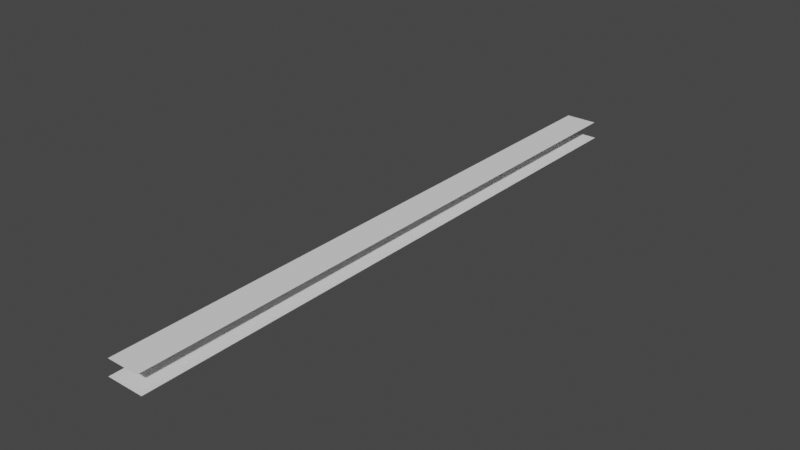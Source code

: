 # Source: Enhanced_Center_B.blend  (saved by Blender 3.6.11; exported with 4.5.12 LTS)
import bpy
from mathutils import Matrix  # noqa: F401  (used for matrix-valued properties, if any)

bpy.ops.wm.read_factory_settings(use_empty=True)
scene = bpy.context.scene
scene.name = 'Scene'

# ---- collections
col_enhanced_center_b_lin = bpy.data.collections.new('Enhanced_Center_B.lin'); scene.collection.children.link(col_enhanced_center_b_lin)

# ---- materials (node trees are filled in below, after node groups)
mat_enhanced_center_b_lin = bpy.data.materials.new('Enhanced_Center_B.lin')
mat_enhanced_center_b_lin.alpha_threshold = 0.25
mat_enhanced_center_b_lin.use_transparency_overlap = False
mat_enhanced_center_b_lin.show_transparent_back = False
mat_enhanced_center_b_lin.use_backface_culling = True
mat_enhanced_center_b_lin.use_transparent_shadow = False

# ---- material node trees

# ---- world
world_world = bpy.data.worlds.new('World'); scene.world = world_world
world_world.use_nodes = True; world_world.node_tree.nodes.clear()
_N = world_world.node_tree.nodes; _L = world_world.node_tree.links
n0 = _N.new('ShaderNodeOutputWorld'); n0.name = 'World Output'; n0.location = (300, 300)
n1 = _N.new('ShaderNodeBackground'); n1.name = 'Background'; n1.location = (10, 300)
n1.inputs[0].default_value = (0.05088, 0.05088, 0.05088, 1.0)
_L.new(n1.outputs[0], n0.inputs[0])
n0.is_active_output = True
world_world.color = (0.05088, 0.05088, 0.05088)
world_world.use_sun_shadow = False
world_world.sun_shadow_jitter_overblur = 0.0

# ---- meshes
me_plane = bpy.data.meshes.new('Plane')
me_plane.from_pydata([(-1.107, -18.0, 0.0), (1.099, -18.0, 0.0), (1.099, 18.0, 0.0), (-1.107, 18.0, 0.0)], [], [(0, 1, 2, 3)])
_uv = me_plane.uv_layers.new(name='Float2')
_uv.uv.foreach_set('vector', [0.1597, 0.0, 0.1903, 0.0, 0.1903, 1.0, 0.1597, 1.0])
me_plane.materials.append(mat_enhanced_center_b_lin)
me_plane.update()
me_plane_001 = bpy.data.meshes.new('Plane.001')
me_plane_001.from_pydata([(-0.9492, -18.0, 1.0), (0.958, -18.0, 1.0), (0.958, 18.0, 1.0), (-0.9492, 18.0, 1.0)], [], [(0, 1, 2, 3)])
_uv = me_plane_001.uv_layers.new(name='Float2')
_uv.uv.foreach_set('vector', [0.5527, 0.0, 0.5792, 0.0, 0.5792, 1.0, 0.5527, 1.0])
me_plane_001.materials.append(mat_enhanced_center_b_lin)
me_plane_001.update()

# ---- objects
ob_plane = bpy.data.objects.new('Plane', me_plane)
ob_plane_001 = bpy.data.objects.new('Plane.001', me_plane_001)

# ---- transforms, parenting, visibility, modifiers, constraints
ob_plane.location = (0.0, 0.0, 0.0)
ob_plane_001.location = (0.0, 0.0, 0.0)

# ---- collection membership
col_enhanced_center_b_lin.objects.link(ob_plane)
col_enhanced_center_b_lin.objects.link(ob_plane_001)

# ---- scene / render settings (as saved in the file)
scene.frame_start = 1; scene.frame_end = 250; scene.frame_set(1)
scene.render.engine = 'BLENDER_EEVEE_NEXT'
scene.cycles.use_denoising = False
scene.cycles.samples = 128
scene.cycles.sampling_pattern = 'TABULATED_SOBOL'
scene.cycles.use_adaptive_sampling = False
scene.cycles.use_light_tree = False
scene.view_settings.view_transform = 'Filmic'
bpy.context.view_layer.update()

# ---- added for rendering (the .blend has no active camera and no usable light): camera, sun
cam_auto = bpy.data.cameras.new('AutoCamera')
cam_auto.lens = 50.0
cam_auto.sensor_width = 36.0
cam_auto.clip_end = 1000.0
ob_auto_camera = bpy.data.objects.new('AutoCamera', cam_auto)
scene.collection.objects.link(ob_auto_camera)
ob_auto_camera.location = (33.379, -40.0601, 27.2067)
ob_auto_camera.rotation_euler = (1.09748, -7.21219e-08, 0.694738)
scene.camera = ob_auto_camera
light_auto_sun = bpy.data.lights.new('AutoSun', 'SUN')
light_auto_sun.energy = 3.0
light_auto_sun.angle = 0.0523599
ob_auto_sun = bpy.data.objects.new('AutoSun', light_auto_sun)
scene.collection.objects.link(ob_auto_sun)
ob_auto_sun.rotation_euler = (0.872665, 0.174533, 0.523599)
bpy.context.view_layer.update()
